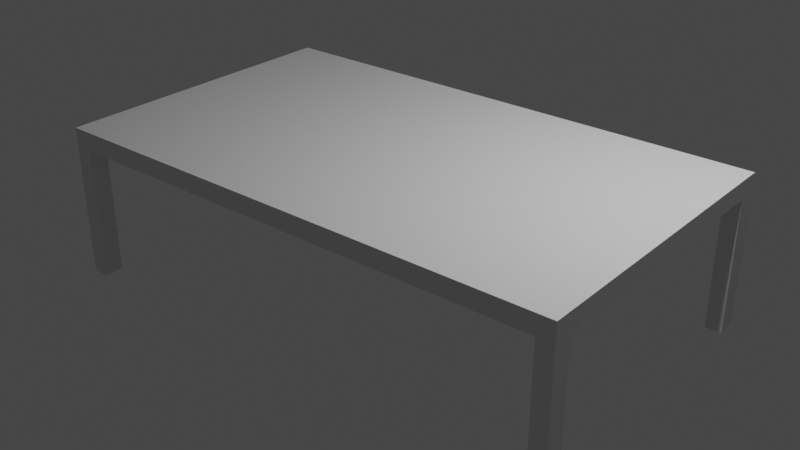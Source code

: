 # Source: Table.blend  (saved by Blender 2.93.21; exported with 4.5.12 LTS)
import bpy
from mathutils import Matrix  # noqa: F401  (used for matrix-valued properties, if any)

bpy.ops.wm.read_factory_settings(use_empty=True)
scene = bpy.context.scene
scene.name = 'Scene'

# ---- collections
col_collection = bpy.data.collections.new('Collection'); scene.collection.children.link(col_collection)

# ---- world
world_world = bpy.data.worlds.new('World'); scene.world = world_world
world_world.use_nodes = True; world_world.node_tree.nodes.clear()
_N = world_world.node_tree.nodes; _L = world_world.node_tree.links
n0 = _N.new('ShaderNodeOutputWorld'); n0.name = 'World Output'; n0.location = (300, 300)
n1 = _N.new('ShaderNodeBackground'); n1.name = 'Background'; n1.location = (10, 300)
n1.inputs[0].default_value = (0.05088, 0.05088, 0.05088, 1.0)
_L.new(n1.outputs[0], n0.inputs[0])
n0.is_active_output = True
world_world.color = (0.05088, 0.05088, 0.05088)
world_world.use_sun_shadow = False
world_world.sun_shadow_jitter_overblur = 0.0

# ---- lights
light_light = bpy.data.lights.new('Light', 'POINT')
light_light.transmission_factor = 0.0
light_light.energy = 1000.0
light_light.shadow_soft_size = 0.1
light_light.shadow_maximum_resolution = 0.006
light_light.use_absolute_resolution = True

# ---- meshes
me_cube_001 = bpy.data.meshes.new('Cube.001')
me_cube_001.from_pydata([(-1.0, -1.0, -1.0), (-1.0, -1.0, 1.0), (-1.0, 1.0, -1.0), (-1.0, 1.0, 1.0), (1.0, -1.0, -1.0), (1.0, -1.0, 1.0), (1.0, 1.0, -1.0), (1.0, 1.0, 1.0), (-1.0, 0.0, -1.0), (-1.0, 0.0, 1.0), (1.0, 0.0, -1.0), (1.0, 0.0, 1.0), (-1.0, 0.5, 1.0), (1.0, 0.5, -1.0), (-1.0, 0.5, -1.0), (1.0, 0.5, 1.0), (-1.0, 0.75, 1.0), (1.0, 0.75, -1.0), (-1.0, 0.75, -1.0), (1.0, 0.75, 1.0), (-1.0, 0.875, 1.0), (1.0, 0.875, -1.0), (-1.0, 0.875, -1.0), (1.0, 0.875, 1.0), (-1.0, -0.5, -1.0), (1.0, -0.5, 1.0), (-1.0, -0.5, 1.0), (1.0, -0.5, -1.0), (-1.0, -0.75, -1.0), (1.0, -0.75, 1.0), (-1.0, -0.75, 1.0), (1.0, -0.75, -1.0), (-1.0, -0.875, -1.0), (1.0, -0.875, 1.0), (-1.0, -0.875, 1.0), (1.0, -0.875, -1.0), (0.0, 1.0, -1.0), (0.0, 1.0, 1.0), (0.0, -1.0, -1.0), (0.0, -1.0, 1.0), (0.0, 0.0, 1.0), (0.0, 0.0, -1.0), (0.0, 0.5, -1.0), (0.0, 0.5, 1.0), (0.0, 0.75, 1.0), (0.0, 0.75, -1.0), (0.0, 0.875, -1.0), (0.0, 0.875, 1.0), (0.0, -0.5, 1.0), (0.0, -0.5, -1.0), (0.0, -0.75, 1.0), (0.0, -0.75, -1.0), (0.0, -0.875, 1.0), (0.0, -0.875, -1.0), (0.5, 1.0, 1.0), (0.5, -1.0, -1.0), (0.5, 0.0, 1.0), (0.5, 0.5, 1.0), (0.5, 0.75, 1.0), (0.5, 0.875, 1.0), (0.5, -0.5, 1.0), (0.5, -0.75, 1.0), (0.5, -0.875, 1.0), (0.5, 1.0, -1.0), (0.5, -1.0, 1.0), (0.5, 0.0, -1.0), (0.5, 0.5, -1.0), (0.5, 0.75, -1.0), (0.5, 0.875, -1.0), (0.5, -0.5, -1.0), (0.5, -0.75, -1.0), (0.5, -0.875, -1.0), (0.75, 1.0, 1.0), (0.75, -1.0, -1.0), (0.75, 0.0, 1.0), (0.75, 0.5, 1.0), (0.75, 0.75, 1.0), (0.75, 0.875, 1.0), (0.75, -0.5, 1.0), (0.75, -0.75, 1.0), (0.75, -0.875, 1.0), (0.75, 1.0, -1.0), (0.75, -1.0, 1.0), (0.75, 0.0, -1.0), (0.75, 0.5, -1.0), (0.75, 0.75, -1.0), (0.75, 0.875, -1.0), (0.75, -0.5, -1.0), (0.75, -0.75, -1.0), (0.75, -0.875, -1.0), (0.876, 1.0, 1.0), (0.876, -1.0, -1.0), (0.876, 0.0, 1.0), (0.876, 0.5, 1.0), (0.876, 0.75, 1.0), (0.876, 0.875, 1.0), (0.876, -0.5, 1.0), (0.876, -0.75, 1.0), (0.876, -0.875, 1.0), (0.876, 1.0, -1.0), (0.876, -1.0, 1.0), (0.876, 0.0, -1.0), (0.876, 0.5, -1.0), (0.876, 0.75, -1.0), (0.876, 0.875, -1.0), (0.876, -0.5, -1.0), (0.876, -0.75, -1.0), (0.876, -0.875, -1.0), (-0.4953, 1.0, -1.0), (-0.4953, -1.0, 1.0), (-0.4953, 0.0, -1.0), (-0.4953, 0.5, -1.0), (-0.4953, 0.75, -1.0), (-0.4953, 0.875, -1.0), (-0.4953, -0.5, -1.0), (-0.4953, -0.75, -1.0), (-0.4953, -0.875, -1.0), (-0.4953, 1.0, 1.0), (-0.4953, -1.0, -1.0), (-0.4953, 0.0, 1.0), (-0.4953, 0.5, 1.0), (-0.4953, 0.75, 1.0), (-0.4953, 0.875, 1.0), (-0.4953, -0.5, 1.0), (-0.4953, -0.75, 1.0), (-0.4953, -0.875, 1.0), (-0.7476, 1.0, -1.0), (-0.7476, -1.0, 1.0), (-0.7476, 0.0, -1.0), (-0.7476, 0.5, -1.0), (-0.7476, 0.75, -1.0), (-0.7476, 0.875, -1.0), (-0.7476, -0.5, -1.0), (-0.7476, -0.75, -1.0), (-0.7476, -0.875, -1.0), (-0.7476, 1.0, 1.0), (-0.7476, -1.0, -1.0), (-0.7476, 0.0, 1.0), (-0.7476, 0.5, 1.0), (-0.7476, 0.75, 1.0), (-0.7476, 0.875, 1.0), (-0.7476, -0.5, 1.0), (-0.7476, -0.75, 1.0), (-0.7476, -0.875, 1.0), (-0.8738, 1.0, -1.0), (-0.8738, -1.0, 1.0), (-0.8738, 0.0, -1.0), (-0.8738, 0.5, -1.0), (-0.8738, 0.75, -1.0), (-0.8738, 0.875, -1.0), (-0.8738, -0.5, -1.0), (-0.8738, -0.75, -1.0), (-0.8738, -0.875, -1.0), (-0.8738, 1.0, 1.0), (-0.8738, -1.0, -1.0), (-0.8738, 0.0, 1.0), (-0.8738, 0.5, 1.0), (-0.8738, 0.75, 1.0), (-0.8738, 0.875, 1.0), (-0.8738, -0.5, 1.0), (-0.8738, -0.75, 1.0), (-0.8738, -0.875, 1.0), (-0.9369, 1.0, -1.0), (-0.9369, -1.0, 1.0), (-0.9369, 0.0, -1.0), (-0.9369, 0.5, -1.0), (-0.9369, 0.75, -1.0), (-0.9369, 0.875, -1.0), (-0.9369, -0.5, -1.0), (-0.9369, -0.75, -1.0), (-0.9369, -0.875, -1.0), (-0.9369, 1.0, 1.0), (-0.9369, -1.0, -1.0), (-0.9369, 0.0, 1.0), (-0.9369, 0.5, 1.0), (-0.9369, 0.75, 1.0), (-0.9369, 0.875, 1.0), (-0.9369, -0.5, 1.0), (-0.9369, -0.75, 1.0), (-0.9369, -0.875, 1.0), (0.938, 1.0, 1.0), (0.938, -1.0, -1.0), (0.938, 0.0, 1.0), (0.938, 0.5, 1.0), (0.938, 0.75, 1.0), (0.938, 0.875, 1.0), (0.938, -0.5, 1.0), (0.938, -0.75, 1.0), (0.938, -0.875, 1.0), (0.938, 1.0, -1.0), (0.938, -1.0, 1.0), (0.938, 0.0, -1.0), (0.938, 0.5, -1.0), (0.938, 0.75, -1.0), (0.938, 0.875, -1.0), (0.938, -0.5, -1.0), (0.938, -0.75, -1.0), (0.938, -0.875, -1.0), (-1.0, -0.875, -15.29), (-1.0, -1.0, -15.29), (-0.9369, -0.875, -15.29), (-0.9369, -1.0, -15.29), (0.938, -1.0, -15.29), (1.0, -1.0, -15.29), (1.0, -0.875, -15.29), (0.938, -0.875, -15.29), (1.0, 0.875, -15.29), (1.0, 1.0, -15.29), (0.938, 1.0, -15.29), (0.938, 0.875, -15.29), (-0.9369, 1.0, -15.29), (-1.0, 1.0, -15.29), (-1.0, 0.875, -15.29), (-0.9369, 0.875, -15.29)], [], [(22, 20, 3, 2), (189, 180, 7, 6), (35, 33, 5, 4), (172, 163, 1, 0), (181, 197, 205, 202), (179, 34, 1, 163), (174, 12, 9, 173), (192, 13, 10, 191), (13, 15, 11, 10), (24, 26, 9, 8), (17, 19, 15, 13), (193, 17, 13, 192), (175, 16, 12, 174), (8, 9, 12, 14), (176, 20, 16, 175), (194, 21, 17, 193), (21, 23, 19, 17), (14, 12, 16, 18), (6, 7, 23, 21), (6, 21, 206, 207), (171, 3, 20, 176), (18, 16, 20, 22), (28, 30, 26, 24), (173, 9, 26, 177), (191, 10, 27, 195), (10, 11, 25, 27), (32, 34, 30, 28), (177, 26, 30, 178), (195, 27, 31, 196), (27, 25, 29, 31), (0, 1, 34, 32), (178, 30, 34, 179), (196, 31, 35, 197), (31, 29, 33, 35), (115, 51, 53, 116), (61, 50, 52, 62), (114, 49, 51, 115), (60, 48, 50, 61), (110, 41, 49, 114), (56, 40, 48, 60), (54, 37, 47, 59), (108, 36, 46, 113), (113, 46, 45, 112), (59, 47, 44, 58), (58, 44, 43, 57), (112, 45, 42, 111), (111, 42, 41, 110), (57, 43, 40, 56), (62, 52, 39, 64), (116, 53, 38, 118), (55, 64, 39, 38), (108, 117, 37, 36), (73, 82, 64, 55), (80, 62, 64, 82), (75, 57, 56, 74), (76, 58, 57, 75), (77, 59, 58, 76), (72, 54, 59, 77), (74, 56, 60, 78), (78, 60, 61, 79), (79, 61, 62, 80), (51, 70, 71, 53), (49, 69, 70, 51), (41, 65, 69, 49), (36, 63, 68, 46), (46, 68, 67, 45), (45, 67, 66, 42), (42, 66, 65, 41), (53, 71, 55, 38), (36, 37, 54, 63), (97, 79, 80, 98), (96, 78, 79, 97), (92, 74, 78, 96), (90, 72, 77, 95), (95, 77, 76, 94), (94, 76, 75, 93), (93, 75, 74, 92), (98, 80, 82, 100), (91, 100, 82, 73), (70, 88, 89, 71), (69, 87, 88, 70), (65, 83, 87, 69), (63, 81, 86, 68), (68, 86, 85, 67), (67, 85, 84, 66), (66, 84, 83, 65), (71, 89, 73, 55), (63, 54, 72, 81), (181, 190, 100, 91), (188, 98, 100, 190), (183, 93, 92, 182), (184, 94, 93, 183), (185, 95, 94, 184), (180, 90, 95, 185), (182, 92, 96, 186), (186, 96, 97, 187), (187, 97, 98, 188), (88, 106, 107, 89), (87, 105, 106, 88), (83, 101, 105, 87), (81, 99, 104, 86), (86, 104, 103, 85), (85, 103, 102, 84), (84, 102, 101, 83), (89, 107, 91, 73), (81, 72, 90, 99), (126, 135, 117, 108), (134, 116, 118, 136), (129, 111, 110, 128), (130, 112, 111, 129), (131, 113, 112, 130), (126, 108, 113, 131), (128, 110, 114, 132), (132, 114, 115, 133), (133, 115, 116, 134), (50, 124, 125, 52), (48, 123, 124, 50), (40, 119, 123, 48), (37, 117, 122, 47), (47, 122, 121, 44), (44, 121, 120, 43), (43, 120, 119, 40), (52, 125, 109, 39), (38, 39, 109, 118), (151, 133, 134, 152), (150, 132, 133, 151), (146, 128, 132, 150), (144, 126, 131, 149), (149, 131, 130, 148), (148, 130, 129, 147), (147, 129, 128, 146), (152, 134, 136, 154), (144, 153, 135, 126), (124, 142, 143, 125), (123, 141, 142, 124), (119, 137, 141, 123), (117, 135, 140, 122), (122, 140, 139, 121), (121, 139, 138, 120), (120, 138, 137, 119), (125, 143, 127, 109), (118, 109, 127, 136), (162, 171, 153, 144), (170, 152, 154, 172), (165, 147, 146, 164), (166, 148, 147, 165), (167, 149, 148, 166), (162, 144, 149, 167), (164, 146, 150, 168), (168, 150, 151, 169), (169, 151, 152, 170), (142, 160, 161, 143), (141, 159, 160, 142), (137, 155, 159, 141), (135, 153, 158, 140), (140, 158, 157, 139), (139, 157, 156, 138), (138, 156, 155, 137), (143, 161, 145, 127), (136, 127, 145, 154), (28, 169, 170, 32), (24, 168, 169, 28), (8, 164, 168, 24), (162, 167, 213, 210), (22, 167, 166, 18), (18, 166, 165, 14), (14, 165, 164, 8), (0, 32, 198, 199), (2, 3, 171, 162), (160, 178, 179, 161), (159, 177, 178, 160), (155, 173, 177, 159), (153, 171, 176, 158), (158, 176, 175, 157), (157, 175, 174, 156), (156, 174, 173, 155), (161, 179, 163, 145), (154, 145, 163, 172), (29, 187, 188, 33), (25, 186, 187, 29), (11, 182, 186, 25), (7, 180, 185, 23), (23, 185, 184, 19), (19, 184, 183, 15), (15, 183, 182, 11), (33, 188, 190, 5), (4, 5, 190, 181), (106, 196, 197, 107), (105, 195, 196, 106), (101, 191, 195, 105), (99, 189, 194, 104), (104, 194, 193, 103), (103, 193, 192, 102), (102, 192, 191, 101), (107, 197, 181, 91), (99, 90, 180, 189), (198, 200, 201, 199), (32, 170, 200, 198), (172, 0, 199, 201), (170, 172, 201, 200), (205, 204, 203, 202), (4, 181, 202, 203), (197, 35, 204, 205), (35, 4, 203, 204), (208, 207, 206, 209), (21, 194, 209, 206), (194, 189, 208, 209), (189, 6, 207, 208), (211, 210, 213, 212), (22, 2, 211, 212), (167, 22, 212, 213), (2, 162, 210, 211)])
_uv = me_cube_001.uv_layers.new(name='UVMap')
_uv.uv.foreach_set('vector', [0.375, 0.2344, 0.625, 0.2344, 0.625, 0.25, 0.375, 0.25, 0.375, 0.4923, 0.625, 0.4923, 0.625, 0.5, 0.375, 0.5, 0.375, 0.7344, 0.625, 0.7344, 0.625, 0.75, 0.375, 0.75, 0.375, 0.9921, 0.625, 0.9921, 0.625, 1.0, 0.375, 1.0, 0.3673, 0.75, 0.3673, 0.7344, 0.3673, 0.7344, 0.3673, 0.75, 0.8671, 0.7344, 0.875, 0.7344, 0.875, 0.75, 0.8671, 0.75, 0.8671, 0.5625, 0.875, 0.5625, 0.875, 0.625, 0.8671, 0.625, 0.3673, 0.5625, 0.375, 0.5625, 0.375, 0.625, 0.3673, 0.625, 0.375, 0.5625, 0.625, 0.5625, 0.625, 0.625, 0.375, 0.625, 0.375, 0.0625, 0.625, 0.0625, 0.625, 0.125, 0.375, 0.125, 0.375, 0.5312, 0.625, 0.5312, 0.625, 0.5625, 0.375, 0.5625, 0.3673, 0.5312, 0.375, 0.5312, 0.375, 0.5625, 0.3673, 0.5625, 0.8671, 0.5312, 0.875, 0.5312, 0.875, 0.5625, 0.8671, 0.5625, 0.375, 0.125, 0.625, 0.125, 0.625, 0.1875, 0.375, 0.1875, 0.8671, 0.5156, 0.875, 0.5156, 0.875, 0.5312, 0.8671, 0.5312, 0.3673, 0.5156, 0.375, 0.5156, 0.375, 0.5312, 0.3673, 0.5312, 0.375, 0.5156, 0.625, 0.5156, 0.625, 0.5312, 0.375, 0.5312, 0.375, 0.1875, 0.625, 0.1875, 0.625, 0.2188, 0.375, 0.2188, 0.375, 0.5, 0.625, 0.5, 0.625, 0.5156, 0.375, 0.5156, 0.375, 0.5, 0.375, 0.5156, 0.375, 0.5156, 0.375, 0.5, 0.8671, 0.5, 0.875, 0.5, 0.875, 0.5156, 0.8671, 0.5156, 0.375, 0.2188, 0.625, 0.2188, 0.625, 0.2344, 0.375, 0.2344, 0.375, 0.03125, 0.625, 0.03125, 0.625, 0.0625, 0.375, 0.0625, 0.8671, 0.625, 0.875, 0.625, 0.875, 0.6875, 0.8671, 0.6875, 0.3673, 0.625, 0.375, 0.625, 0.375, 0.6875, 0.3673, 0.6875, 0.375, 0.625, 0.625, 0.625, 0.625, 0.6875, 0.375, 0.6875, 0.375, 0.01562, 0.625, 0.01562, 0.625, 0.03125, 0.375, 0.03125, 0.8671, 0.6875, 0.875, 0.6875, 0.875, 0.7188, 0.8671, 0.7188, 0.3673, 0.6875, 0.375, 0.6875, 0.375, 0.7188, 0.3673, 0.7188, 0.375, 0.6875, 0.625, 0.6875, 0.625, 0.7188, 0.375, 0.7188, 0.375, 0.0, 0.625, 0.0, 0.625, 0.01562, 0.375, 0.01562, 0.8671, 0.7188, 0.875, 0.7188, 0.875, 0.7344, 0.8671, 0.7344, 0.3673, 0.7188, 0.375, 0.7188, 0.375, 0.7344, 0.3673, 0.7344, 0.375, 0.7188, 0.625, 0.7188, 0.625, 0.7344, 0.375, 0.7344, 0.1881, 0.7188, 0.25, 0.7188, 0.25, 0.7344, 0.1881, 0.7344, 0.6875, 0.7188, 0.75, 0.7188, 0.75, 0.7344, 0.6875, 0.7344, 0.1881, 0.6875, 0.25, 0.6875, 0.25, 0.7188, 0.1881, 0.7188, 0.6875, 0.6875, 0.75, 0.6875, 0.75, 0.7188, 0.6875, 0.7188, 0.1881, 0.625, 0.25, 0.625, 0.25, 0.6875, 0.1881, 0.6875, 0.6875, 0.625, 0.75, 0.625, 0.75, 0.6875, 0.6875, 0.6875, 0.6875, 0.5, 0.75, 0.5, 0.75, 0.5156, 0.6875, 0.5156, 0.1881, 0.5, 0.25, 0.5, 0.25, 0.5156, 0.1881, 0.5156, 0.1881, 0.5156, 0.25, 0.5156, 0.25, 0.5312, 0.1881, 0.5312, 0.6875, 0.5156, 0.75, 0.5156, 0.75, 0.5312, 0.6875, 0.5312, 0.6875, 0.5312, 0.75, 0.5312, 0.75, 0.5625, 0.6875, 0.5625, 0.1881, 0.5312, 0.25, 0.5312, 0.25, 0.5625, 0.1881, 0.5625, 0.1881, 0.5625, 0.25, 0.5625, 0.25, 0.625, 0.1881, 0.625, 0.6875, 0.5625, 0.75, 0.5625, 0.75, 0.625, 0.6875, 0.625, 0.6875, 0.7344, 0.75, 0.7344, 0.75, 0.75, 0.6875, 0.75, 0.1881, 0.7344, 0.25, 0.7344, 0.25, 0.75, 0.1881, 0.75, 0.375, 0.8125, 0.625, 0.8125, 0.625, 0.875, 0.375, 0.875, 0.375, 0.3131, 0.625, 0.3131, 0.625, 0.375, 0.375, 0.375, 0.375, 0.7812, 0.625, 0.7812, 0.625, 0.8125, 0.375, 0.8125, 0.6562, 0.7344, 0.6875, 0.7344, 0.6875, 0.75, 0.6562, 0.75, 0.6562, 0.5625, 0.6875, 0.5625, 0.6875, 0.625, 0.6562, 0.625, 0.6562, 0.5312, 0.6875, 0.5312, 0.6875, 0.5625, 0.6562, 0.5625, 0.6562, 0.5156, 0.6875, 0.5156, 0.6875, 0.5312, 0.6562, 0.5312, 0.6562, 0.5, 0.6875, 0.5, 0.6875, 0.5156, 0.6562, 0.5156, 0.6562, 0.625, 0.6875, 0.625, 0.6875, 0.6875, 0.6562, 0.6875, 0.6562, 0.6875, 0.6875, 0.6875, 0.6875, 0.7188, 0.6562, 0.7188, 0.6562, 0.7188, 0.6875, 0.7188, 0.6875, 0.7344, 0.6562, 0.7344, 0.25, 0.7188, 0.3125, 0.7188, 0.3125, 0.7344, 0.25, 0.7344, 0.25, 0.6875, 0.3125, 0.6875, 0.3125, 0.7188, 0.25, 0.7188, 0.25, 0.625, 0.3125, 0.625, 0.3125, 0.6875, 0.25, 0.6875, 0.25, 0.5, 0.3125, 0.5, 0.3125, 0.5156, 0.25, 0.5156, 0.25, 0.5156, 0.3125, 0.5156, 0.3125, 0.5312, 0.25, 0.5312, 0.25, 0.5312, 0.3125, 0.5312, 0.3125, 0.5625, 0.25, 0.5625, 0.25, 0.5625, 0.3125, 0.5625, 0.3125, 0.625, 0.25, 0.625, 0.25, 0.7344, 0.3125, 0.7344, 0.3125, 0.75, 0.25, 0.75, 0.375, 0.375, 0.625, 0.375, 0.625, 0.4375, 0.375, 0.4375, 0.6405, 0.7188, 0.6562, 0.7188, 0.6562, 0.7344, 0.6405, 0.7344, 0.6405, 0.6875, 0.6562, 0.6875, 0.6562, 0.7188, 0.6405, 0.7188, 0.6405, 0.625, 0.6562, 0.625, 0.6562, 0.6875, 0.6405, 0.6875, 0.6405, 0.5, 0.6562, 0.5, 0.6562, 0.5156, 0.6405, 0.5156, 0.6405, 0.5156, 0.6562, 0.5156, 0.6562, 0.5312, 0.6405, 0.5312, 0.6405, 0.5312, 0.6562, 0.5312, 0.6562, 0.5625, 0.6405, 0.5625, 0.6405, 0.5625, 0.6562, 0.5625, 0.6562, 0.625, 0.6405, 0.625, 0.6405, 0.7344, 0.6562, 0.7344, 0.6562, 0.75, 0.6405, 0.75, 0.375, 0.7655, 0.625, 0.7655, 0.625, 0.7812, 0.375, 0.7812, 0.3125, 0.7188, 0.3438, 0.7188, 0.3438, 0.7344, 0.3125, 0.7344, 0.3125, 0.6875, 0.3438, 0.6875, 0.3438, 0.7188, 0.3125, 0.7188, 0.3125, 0.625, 0.3438, 0.625, 0.3438, 0.6875, 0.3125, 0.6875, 0.3125, 0.5, 0.3438, 0.5, 0.3438, 0.5156, 0.3125, 0.5156, 0.3125, 0.5156, 0.3438, 0.5156, 0.3438, 0.5312, 0.3125, 0.5312, 0.3125, 0.5312, 0.3438, 0.5312, 0.3438, 0.5625, 0.3125, 0.5625, 0.3125, 0.5625, 0.3438, 0.5625, 0.3438, 0.625, 0.3125, 0.625, 0.3125, 0.7344, 0.3438, 0.7344, 0.3438, 0.75, 0.3125, 0.75, 0.375, 0.4375, 0.625, 0.4375, 0.625, 0.4688, 0.375, 0.4688, 0.375, 0.7577, 0.625, 0.7577, 0.625, 0.7655, 0.375, 0.7655, 0.6327, 0.7344, 0.6405, 0.7344, 0.6405, 0.75, 0.6327, 0.75, 0.6327, 0.5625, 0.6405, 0.5625, 0.6405, 0.625, 0.6327, 0.625, 0.6327, 0.5312, 0.6405, 0.5312, 0.6405, 0.5625, 0.6327, 0.5625, 0.6327, 0.5156, 0.6405, 0.5156, 0.6405, 0.5312, 0.6327, 0.5312, 0.6327, 0.5, 0.6405, 0.5, 0.6405, 0.5156, 0.6327, 0.5156, 0.6327, 0.625, 0.6405, 0.625, 0.6405, 0.6875, 0.6327, 0.6875, 0.6327, 0.6875, 0.6405, 0.6875, 0.6405, 0.7188, 0.6327, 0.7188, 0.6327, 0.7188, 0.6405, 0.7188, 0.6405, 0.7344, 0.6327, 0.7344, 0.3438, 0.7188, 0.3595, 0.7188, 0.3595, 0.7344, 0.3438, 0.7344, 0.3438, 0.6875, 0.3595, 0.6875, 0.3595, 0.7188, 0.3438, 0.7188, 0.3438, 0.625, 0.3595, 0.625, 0.3595, 0.6875, 0.3438, 0.6875, 0.3438, 0.5, 0.3595, 0.5, 0.3595, 0.5156, 0.3438, 0.5156, 0.3438, 0.5156, 0.3595, 0.5156, 0.3595, 0.5312, 0.3438, 0.5312, 0.3438, 0.5312, 0.3595, 0.5312, 0.3595, 0.5625, 0.3438, 0.5625, 0.3438, 0.5625, 0.3595, 0.5625, 0.3595, 0.625, 0.3438, 0.625, 0.3438, 0.7344, 0.3595, 0.7344, 0.3595, 0.75, 0.3438, 0.75, 0.375, 0.4688, 0.625, 0.4688, 0.625, 0.4845, 0.375, 0.4845, 0.375, 0.2815, 0.625, 0.2815, 0.625, 0.3131, 0.375, 0.3131, 0.1565, 0.7344, 0.1881, 0.7344, 0.1881, 0.75, 0.1565, 0.75, 0.1565, 0.5625, 0.1881, 0.5625, 0.1881, 0.625, 0.1565, 0.625, 0.1565, 0.5312, 0.1881, 0.5312, 0.1881, 0.5625, 0.1565, 0.5625, 0.1565, 0.5156, 0.1881, 0.5156, 0.1881, 0.5312, 0.1565, 0.5312, 0.1565, 0.5, 0.1881, 0.5, 0.1881, 0.5156, 0.1565, 0.5156, 0.1565, 0.625, 0.1881, 0.625, 0.1881, 0.6875, 0.1565, 0.6875, 0.1565, 0.6875, 0.1881, 0.6875, 0.1881, 0.7188, 0.1565, 0.7188, 0.1565, 0.7188, 0.1881, 0.7188, 0.1881, 0.7344, 0.1565, 0.7344, 0.75, 0.7188, 0.8119, 0.7188, 0.8119, 0.7344, 0.75, 0.7344, 0.75, 0.6875, 0.8119, 0.6875, 0.8119, 0.7188, 0.75, 0.7188, 0.75, 0.625, 0.8119, 0.625, 0.8119, 0.6875, 0.75, 0.6875, 0.75, 0.5, 0.8119, 0.5, 0.8119, 0.5156, 0.75, 0.5156, 0.75, 0.5156, 0.8119, 0.5156, 0.8119, 0.5312, 0.75, 0.5312, 0.75, 0.5312, 0.8119, 0.5312, 0.8119, 0.5625, 0.75, 0.5625, 0.75, 0.5625, 0.8119, 0.5625, 0.8119, 0.625, 0.75, 0.625, 0.75, 0.7344, 0.8119, 0.7344, 0.8119, 0.75, 0.75, 0.75, 0.375, 0.875, 0.625, 0.875, 0.625, 0.9369, 0.375, 0.9369, 0.1408, 0.7188, 0.1565, 0.7188, 0.1565, 0.7344, 0.1408, 0.7344, 0.1408, 0.6875, 0.1565, 0.6875, 0.1565, 0.7188, 0.1408, 0.7188, 0.1408, 0.625, 0.1565, 0.625, 0.1565, 0.6875, 0.1408, 0.6875, 0.1408, 0.5, 0.1565, 0.5, 0.1565, 0.5156, 0.1408, 0.5156, 0.1408, 0.5156, 0.1565, 0.5156, 0.1565, 0.5312, 0.1408, 0.5312, 0.1408, 0.5312, 0.1565, 0.5312, 0.1565, 0.5625, 0.1408, 0.5625, 0.1408, 0.5625, 0.1565, 0.5625, 0.1565, 0.625, 0.1408, 0.625, 0.1408, 0.7344, 0.1565, 0.7344, 0.1565, 0.75, 0.1408, 0.75, 0.375, 0.2658, 0.625, 0.2658, 0.625, 0.2815, 0.375, 0.2815, 0.8119, 0.7188, 0.8435, 0.7188, 0.8435, 0.7344, 0.8119, 0.7344, 0.8119, 0.6875, 0.8435, 0.6875, 0.8435, 0.7188, 0.8119, 0.7188, 0.8119, 0.625, 0.8435, 0.625, 0.8435, 0.6875, 0.8119, 0.6875, 0.8119, 0.5, 0.8435, 0.5, 0.8435, 0.5156, 0.8119, 0.5156, 0.8119, 0.5156, 0.8435, 0.5156, 0.8435, 0.5312, 0.8119, 0.5312, 0.8119, 0.5312, 0.8435, 0.5312, 0.8435, 0.5625, 0.8119, 0.5625, 0.8119, 0.5625, 0.8435, 0.5625, 0.8435, 0.625, 0.8119, 0.625, 0.8119, 0.7344, 0.8435, 0.7344, 0.8435, 0.75, 0.8119, 0.75, 0.375, 0.9369, 0.625, 0.9369, 0.625, 0.9685, 0.375, 0.9685, 0.375, 0.2579, 0.625, 0.2579, 0.625, 0.2658, 0.375, 0.2658, 0.1329, 0.7344, 0.1408, 0.7344, 0.1408, 0.75, 0.1329, 0.75, 0.1329, 0.5625, 0.1408, 0.5625, 0.1408, 0.625, 0.1329, 0.625, 0.1329, 0.5312, 0.1408, 0.5312, 0.1408, 0.5625, 0.1329, 0.5625, 0.1329, 0.5156, 0.1408, 0.5156, 0.1408, 0.5312, 0.1329, 0.5312, 0.1329, 0.5, 0.1408, 0.5, 0.1408, 0.5156, 0.1329, 0.5156, 0.1329, 0.625, 0.1408, 0.625, 0.1408, 0.6875, 0.1329, 0.6875, 0.1329, 0.6875, 0.1408, 0.6875, 0.1408, 0.7188, 0.1329, 0.7188, 0.1329, 0.7188, 0.1408, 0.7188, 0.1408, 0.7344, 0.1329, 0.7344, 0.8435, 0.7188, 0.8592, 0.7188, 0.8592, 0.7344, 0.8435, 0.7344, 0.8435, 0.6875, 0.8592, 0.6875, 0.8592, 0.7188, 0.8435, 0.7188, 0.8435, 0.625, 0.8592, 0.625, 0.8592, 0.6875, 0.8435, 0.6875, 0.8435, 0.5, 0.8592, 0.5, 0.8592, 0.5156, 0.8435, 0.5156, 0.8435, 0.5156, 0.8592, 0.5156, 0.8592, 0.5312, 0.8435, 0.5312, 0.8435, 0.5312, 0.8592, 0.5312, 0.8592, 0.5625, 0.8435, 0.5625, 0.8435, 0.5625, 0.8592, 0.5625, 0.8592, 0.625, 0.8435, 0.625, 0.8435, 0.7344, 0.8592, 0.7344, 0.8592, 0.75, 0.8435, 0.75, 0.375, 0.9685, 0.625, 0.9685, 0.625, 0.9842, 0.375, 0.9842, 0.125, 0.7188, 0.1329, 0.7188, 0.1329, 0.7344, 0.125, 0.7344, 0.125, 0.6875, 0.1329, 0.6875, 0.1329, 0.7188, 0.125, 0.7188, 0.125, 0.625, 0.1329, 0.625, 0.1329, 0.6875, 0.125, 0.6875, 0.1329, 0.5, 0.1329, 0.5156, 0.1329, 0.5156, 0.1329, 0.5, 0.125, 0.5156, 0.1329, 0.5156, 0.1329, 0.5312, 0.125, 0.5312, 0.125, 0.5312, 0.1329, 0.5312, 0.1329, 0.5625, 0.125, 0.5625, 0.125, 0.5625, 0.1329, 0.5625, 0.1329, 0.625, 0.125, 0.625, 0.375, 0.0, 0.375, 0.01562, 0.375, 0.01562, 0.375, 0.0, 0.375, 0.25, 0.625, 0.25, 0.625, 0.2579, 0.375, 0.2579, 0.8592, 0.7188, 0.8671, 0.7188, 0.8671, 0.7344, 0.8592, 0.7344, 0.8592, 0.6875, 0.8671, 0.6875, 0.8671, 0.7188, 0.8592, 0.7188, 0.8592, 0.625, 0.8671, 0.625, 0.8671, 0.6875, 0.8592, 0.6875, 0.8592, 0.5, 0.8671, 0.5, 0.8671, 0.5156, 0.8592, 0.5156, 0.8592, 0.5156, 0.8671, 0.5156, 0.8671, 0.5312, 0.8592, 0.5312, 0.8592, 0.5312, 0.8671, 0.5312, 0.8671, 0.5625, 0.8592, 0.5625, 0.8592, 0.5625, 0.8671, 0.5625, 0.8671, 0.625, 0.8592, 0.625, 0.8592, 0.7344, 0.8671, 0.7344, 0.8671, 0.75, 0.8592, 0.75, 0.375, 0.9842, 0.625, 0.9842, 0.625, 0.9921, 0.375, 0.9921, 0.625, 0.7188, 0.6327, 0.7188, 0.6327, 0.7344, 0.625, 0.7344, 0.625, 0.6875, 0.6327, 0.6875, 0.6327, 0.7188, 0.625, 0.7188, 0.625, 0.625, 0.6327, 0.625, 0.6327, 0.6875, 0.625, 0.6875, 0.625, 0.5, 0.6327, 0.5, 0.6327, 0.5156, 0.625, 0.5156, 0.625, 0.5156, 0.6327, 0.5156, 0.6327, 0.5312, 0.625, 0.5312, 0.625, 0.5312, 0.6327, 0.5312, 0.6327, 0.5625, 0.625, 0.5625, 0.625, 0.5625, 0.6327, 0.5625, 0.6327, 0.625, 0.625, 0.625, 0.625, 0.7344, 0.6327, 0.7344, 0.6327, 0.75, 0.625, 0.75, 0.375, 0.75, 0.625, 0.75, 0.625, 0.7577, 0.375, 0.7577, 0.3595, 0.7188, 0.3673, 0.7188, 0.3673, 0.7344, 0.3595, 0.7344, 0.3595, 0.6875, 0.3673, 0.6875, 0.3673, 0.7188, 0.3595, 0.7188, 0.3595, 0.625, 0.3673, 0.625, 0.3673, 0.6875, 0.3595, 0.6875, 0.3595, 0.5, 0.3673, 0.5, 0.3673, 0.5156, 0.3595, 0.5156, 0.3595, 0.5156, 0.3673, 0.5156, 0.3673, 0.5312, 0.3595, 0.5312, 0.3595, 0.5312, 0.3673, 0.5312, 0.3673, 0.5625, 0.3595, 0.5625, 0.3595, 0.5625, 0.3673, 0.5625, 0.3673, 0.625, 0.3595, 0.625, 0.3595, 0.7344, 0.3673, 0.7344, 0.3673, 0.75, 0.3595, 0.75, 0.375, 0.4845, 0.625, 0.4845, 0.625, 0.4923, 0.375, 0.4923, 0.125, 0.7344, 0.1329, 0.7344, 0.1329, 0.75, 0.125, 0.75, 0.125, 0.7344, 0.1329, 0.7344, 0.1329, 0.7344, 0.125, 0.7344, 0.375, 0.9921, 0.375, 1.0, 0.375, 1.0, 0.375, 0.9921, 0.1329, 0.7344, 0.1329, 0.75, 0.1329, 0.75, 0.1329, 0.7344, 0.3673, 0.7344, 0.375, 0.7344, 0.375, 0.75, 0.3673, 0.75, 0.375, 0.75, 0.375, 0.7577, 0.375, 0.7577, 0.375, 0.75, 0.3673, 0.7344, 0.375, 0.7344, 0.375, 0.7344, 0.3673, 0.7344, 0.375, 0.7344, 0.375, 0.75, 0.375, 0.75, 0.375, 0.7344, 0.3673, 0.5, 0.375, 0.5, 0.375, 0.5156, 0.3673, 0.5156, 0.375, 0.5156, 0.3673, 0.5156, 0.3673, 0.5156, 0.375, 0.5156, 0.3673, 0.5156, 0.3673, 0.5, 0.3673, 0.5, 0.3673, 0.5156, 0.375, 0.4923, 0.375, 0.5, 0.375, 0.5, 0.375, 0.4923, 0.125, 0.5, 0.1329, 0.5, 0.1329, 0.5156, 0.125, 0.5156, 0.375, 0.2344, 0.375, 0.25, 0.375, 0.25, 0.375, 0.2344, 0.1329, 0.5156, 0.125, 0.5156, 0.125, 0.5156, 0.1329, 0.5156, 0.375, 0.25, 0.375, 0.2579, 0.375, 0.2579, 0.375, 0.25])
me_cube_001.use_remesh_fix_poles = True
me_cube_001.use_remesh_preserve_attributes = False
me_cube_001.update()

# ---- objects
ob_light = bpy.data.objects.new('Light', light_light)
ob_cube = bpy.data.objects.new('Cube', me_cube_001)

# ---- transforms, parenting, visibility, modifiers, constraints
ob_light.location = (4.076, 1.005, 5.904)
ob_light.rotation_euler = (0.6503, 0.05522, 1.866)
ob_light.lock_rotations_4d = False
ob_light.empty_display_type = 'ARROWS'
ob_light.color = (0.0, 0.0, 0.0, 0.0)
ob_light.lineart.crease_threshold = 0.0
ob_cube.location = (0.0, 0.0, 0.0)
ob_cube.scale = (3.96, 2.32, 0.14)

# ---- collection membership
col_collection.objects.link(ob_light)
col_collection.objects.link(ob_cube)

# ---- scene / render settings (as saved in the file)
scene.frame_start = 1; scene.frame_end = 250; scene.frame_set(1)
scene.render.engine = 'BLENDER_EEVEE_NEXT'
scene.cycles.use_denoising = False
scene.cycles.samples = 128
scene.cycles.sampling_pattern = 'TABULATED_SOBOL'
scene.cycles.use_adaptive_sampling = False
scene.cycles.use_light_tree = False
scene.view_settings.view_transform = 'Filmic'
bpy.context.view_layer.update()

# ---- added for rendering (the .blend has no active camera): camera
cam_auto = bpy.data.cameras.new('AutoCamera')
cam_auto.lens = 50.0
cam_auto.sensor_width = 36.0
cam_auto.clip_end = 1000.0
ob_auto_camera = bpy.data.objects.new('AutoCamera', cam_auto)
scene.collection.objects.link(ob_auto_camera)
ob_auto_camera.location = (8.75081, -10.501, 6.00064)
ob_auto_camera.rotation_euler = (1.09748, -7.21219e-08, 0.694738)
scene.camera = ob_auto_camera
bpy.context.view_layer.update()
